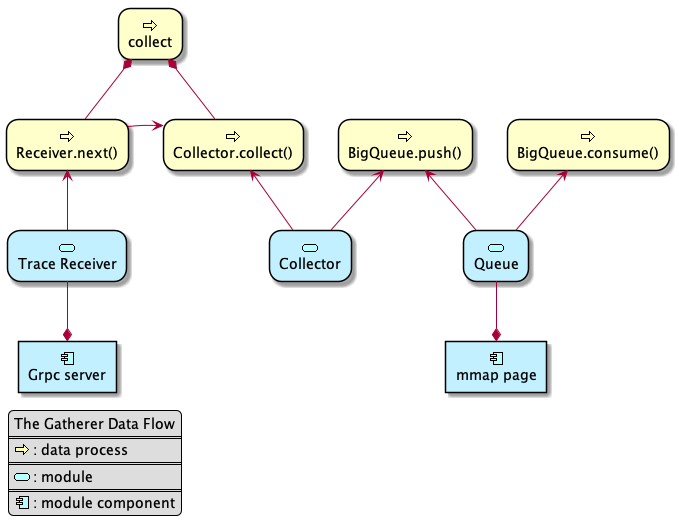

The diagram above was rendered by PlantUML. Its source (embedded in the PNG):
@startuml
skinparam rectangle<<behavior>> {
	roundCorner 25
}

sprite $bProcess jar:archimate/business-process
sprite $aService jar:archimate/application-service
sprite $aComponent jar:archimate/application-component



rectangle "collect"  as HC <<$bProcess>><<behavior>> #Business
rectangle "Receiver.next()"  as rn <<$bProcess>><<behavior>> #Business
rectangle "BigQueue.push()"  as bp <<$bProcess>><<behavior>> #Business
rectangle "BigQueue.consume()"  as bc <<$bProcess>><<behavior>> #Business
rectangle "Collector.collect()"  as cc <<$bProcess>><<behavior>> #Business


rectangle "Trace Receiver"  as tr <<$aService>><<behavior>> #Application
rectangle "Collector"  as co <<$aService>><<behavior>> #Application
rectangle "Queue"  as queue <<$aService>><<behavior>> #Application

rectangle "Grpc server" as gs <<$aComponent>>  #Application
rectangle "mmap page" as mp <<$aComponent>>  #Application


rn -[hidden]> cc
cc -[hidden]> bp
bp -[hidden]> bc

co -Up-> cc
rn -Right-> cc
tr -Up-> rn
co -Up-> bp
queue -Up-> bp
queue -Up-> bc

HC *-down- rn
HC *-down- cc
gs *-up- tr
mp *-up- queue




legend left
The Gatherer Data Flow
====
<$bProcess> : data process
====
<$aService> : module
====
<$aComponent> : module component
endlegend
@enduml